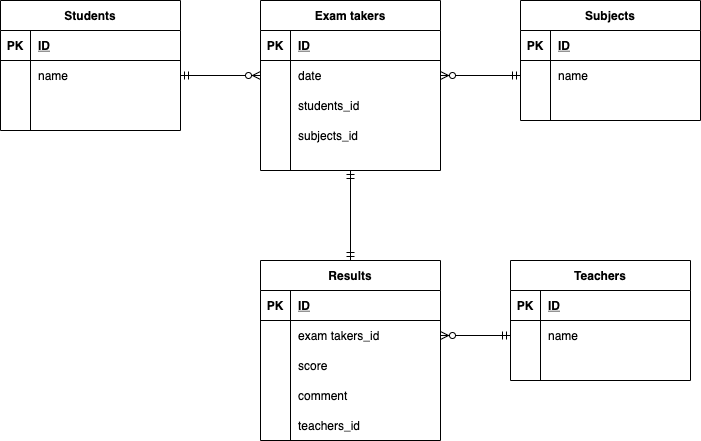

The diagram above was exported from draw.io. Its source (the exported page's mxGraphModel, read from the mxfile embedded in the PNG):
<mxGraphModel dx="1193" dy="846" grid="1" gridSize="10" guides="1" tooltips="1" connect="0" arrows="1" fold="1" page="1" pageScale="1" pageWidth="827" pageHeight="1169" math="0" shadow="0">
  <root>
    <mxCell id="0" />
    <mxCell id="1" parent="0" />
    <mxCell id="141" value="Teachers" style="shape=table;startSize=30;container=1;collapsible=1;childLayout=tableLayout;fixedRows=1;rowLines=0;fontStyle=1;align=center;resizeLast=1;" parent="1" vertex="1">
      <mxGeometry x="550" y="340" width="180" height="120" as="geometry" />
    </mxCell>
    <mxCell id="142" value="" style="shape=partialRectangle;collapsible=0;dropTarget=0;pointerEvents=0;fillColor=none;top=0;left=0;bottom=1;right=0;points=[[0,0.5],[1,0.5]];portConstraint=eastwest;" parent="141" vertex="1">
      <mxGeometry y="30" width="180" height="30" as="geometry" />
    </mxCell>
    <mxCell id="143" value="PK" style="shape=partialRectangle;connectable=0;fillColor=none;top=0;left=0;bottom=0;right=0;fontStyle=1;overflow=hidden;" parent="142" vertex="1">
      <mxGeometry width="30" height="30" as="geometry" />
    </mxCell>
    <mxCell id="144" value="ID" style="shape=partialRectangle;connectable=0;fillColor=none;top=0;left=0;bottom=0;right=0;align=left;spacingLeft=6;fontStyle=5;overflow=hidden;" parent="142" vertex="1">
      <mxGeometry x="30" width="150" height="30" as="geometry" />
    </mxCell>
    <mxCell id="145" value="" style="shape=partialRectangle;collapsible=0;dropTarget=0;pointerEvents=0;fillColor=none;top=0;left=0;bottom=0;right=0;points=[[0,0.5],[1,0.5]];portConstraint=eastwest;" parent="141" vertex="1">
      <mxGeometry y="60" width="180" height="30" as="geometry" />
    </mxCell>
    <mxCell id="146" value="" style="shape=partialRectangle;connectable=0;fillColor=none;top=0;left=0;bottom=0;right=0;editable=1;overflow=hidden;" parent="145" vertex="1">
      <mxGeometry width="30" height="30" as="geometry" />
    </mxCell>
    <mxCell id="147" value="name" style="shape=partialRectangle;connectable=0;fillColor=none;top=0;left=0;bottom=0;right=0;align=left;spacingLeft=6;overflow=hidden;" parent="145" vertex="1">
      <mxGeometry x="30" width="150" height="30" as="geometry" />
    </mxCell>
    <mxCell id="151" value="" style="shape=partialRectangle;collapsible=0;dropTarget=0;pointerEvents=0;fillColor=none;top=0;left=0;bottom=0;right=0;points=[[0,0.5],[1,0.5]];portConstraint=eastwest;" parent="141" vertex="1">
      <mxGeometry y="90" width="180" height="30" as="geometry" />
    </mxCell>
    <mxCell id="152" value="" style="shape=partialRectangle;connectable=0;fillColor=none;top=0;left=0;bottom=0;right=0;editable=1;overflow=hidden;" parent="151" vertex="1">
      <mxGeometry width="30" height="30" as="geometry" />
    </mxCell>
    <mxCell id="153" value="" style="shape=partialRectangle;connectable=0;fillColor=none;top=0;left=0;bottom=0;right=0;align=left;spacingLeft=6;overflow=hidden;" parent="151" vertex="1">
      <mxGeometry x="30" width="150" height="30" as="geometry" />
    </mxCell>
    <mxCell id="154" value="Results" style="shape=table;startSize=30;container=1;collapsible=1;childLayout=tableLayout;fixedRows=1;rowLines=0;fontStyle=1;align=center;resizeLast=1;" parent="1" vertex="1">
      <mxGeometry x="300" y="340" width="180" height="180" as="geometry" />
    </mxCell>
    <mxCell id="155" value="" style="shape=partialRectangle;collapsible=0;dropTarget=0;pointerEvents=0;fillColor=none;top=0;left=0;bottom=1;right=0;points=[[0,0.5],[1,0.5]];portConstraint=eastwest;" parent="154" vertex="1">
      <mxGeometry y="30" width="180" height="30" as="geometry" />
    </mxCell>
    <mxCell id="156" value="PK" style="shape=partialRectangle;connectable=0;fillColor=none;top=0;left=0;bottom=0;right=0;fontStyle=1;overflow=hidden;" parent="155" vertex="1">
      <mxGeometry width="30" height="30" as="geometry" />
    </mxCell>
    <mxCell id="157" value="ID" style="shape=partialRectangle;connectable=0;fillColor=none;top=0;left=0;bottom=0;right=0;align=left;spacingLeft=6;fontStyle=5;overflow=hidden;" parent="155" vertex="1">
      <mxGeometry x="30" width="150" height="30" as="geometry" />
    </mxCell>
    <mxCell id="158" value="" style="shape=partialRectangle;collapsible=0;dropTarget=0;pointerEvents=0;fillColor=none;top=0;left=0;bottom=0;right=0;points=[[0,0.5],[1,0.5]];portConstraint=eastwest;" parent="154" vertex="1">
      <mxGeometry y="60" width="180" height="30" as="geometry" />
    </mxCell>
    <mxCell id="159" value="" style="shape=partialRectangle;connectable=0;fillColor=none;top=0;left=0;bottom=0;right=0;editable=1;overflow=hidden;" parent="158" vertex="1">
      <mxGeometry width="30" height="30" as="geometry" />
    </mxCell>
    <mxCell id="160" value="exam takers_id" style="shape=partialRectangle;connectable=0;fillColor=none;top=0;left=0;bottom=0;right=0;align=left;spacingLeft=6;overflow=hidden;" parent="158" vertex="1">
      <mxGeometry x="30" width="150" height="30" as="geometry" />
    </mxCell>
    <mxCell id="164" value="" style="shape=partialRectangle;collapsible=0;dropTarget=0;pointerEvents=0;fillColor=none;top=0;left=0;bottom=0;right=0;points=[[0,0.5],[1,0.5]];portConstraint=eastwest;" parent="154" vertex="1">
      <mxGeometry y="90" width="180" height="30" as="geometry" />
    </mxCell>
    <mxCell id="165" value="" style="shape=partialRectangle;connectable=0;fillColor=none;top=0;left=0;bottom=0;right=0;editable=1;overflow=hidden;" parent="164" vertex="1">
      <mxGeometry width="30" height="30" as="geometry" />
    </mxCell>
    <mxCell id="166" value="score" style="shape=partialRectangle;connectable=0;fillColor=none;top=0;left=0;bottom=0;right=0;align=left;spacingLeft=6;overflow=hidden;" parent="164" vertex="1">
      <mxGeometry x="30" width="150" height="30" as="geometry" />
    </mxCell>
    <mxCell id="214" value="" style="shape=partialRectangle;collapsible=0;dropTarget=0;pointerEvents=0;fillColor=none;top=0;left=0;bottom=0;right=0;points=[[0,0.5],[1,0.5]];portConstraint=eastwest;" parent="154" vertex="1">
      <mxGeometry y="120" width="180" height="30" as="geometry" />
    </mxCell>
    <mxCell id="215" value="" style="shape=partialRectangle;connectable=0;fillColor=none;top=0;left=0;bottom=0;right=0;editable=1;overflow=hidden;" parent="214" vertex="1">
      <mxGeometry width="30" height="30" as="geometry" />
    </mxCell>
    <mxCell id="216" value="comment" style="shape=partialRectangle;connectable=0;fillColor=none;top=0;left=0;bottom=0;right=0;align=left;spacingLeft=6;overflow=hidden;" parent="214" vertex="1">
      <mxGeometry x="30" width="150" height="30" as="geometry" />
    </mxCell>
    <mxCell id="217" value="" style="shape=partialRectangle;collapsible=0;dropTarget=0;pointerEvents=0;fillColor=none;top=0;left=0;bottom=0;right=0;points=[[0,0.5],[1,0.5]];portConstraint=eastwest;" parent="154" vertex="1">
      <mxGeometry y="150" width="180" height="30" as="geometry" />
    </mxCell>
    <mxCell id="218" value="" style="shape=partialRectangle;connectable=0;fillColor=none;top=0;left=0;bottom=0;right=0;editable=1;overflow=hidden;" parent="217" vertex="1">
      <mxGeometry width="30" height="30" as="geometry" />
    </mxCell>
    <mxCell id="219" value="teachers_id" style="shape=partialRectangle;connectable=0;fillColor=none;top=0;left=0;bottom=0;right=0;align=left;spacingLeft=6;overflow=hidden;" parent="217" vertex="1">
      <mxGeometry x="30" width="150" height="30" as="geometry" />
    </mxCell>
    <mxCell id="167" value="Subjects" style="shape=table;startSize=30;container=1;collapsible=1;childLayout=tableLayout;fixedRows=1;rowLines=0;fontStyle=1;align=center;resizeLast=1;" parent="1" vertex="1">
      <mxGeometry x="560" y="80" width="180" height="120" as="geometry" />
    </mxCell>
    <mxCell id="168" value="" style="shape=partialRectangle;collapsible=0;dropTarget=0;pointerEvents=0;fillColor=none;top=0;left=0;bottom=1;right=0;points=[[0,0.5],[1,0.5]];portConstraint=eastwest;" parent="167" vertex="1">
      <mxGeometry y="30" width="180" height="30" as="geometry" />
    </mxCell>
    <mxCell id="169" value="PK" style="shape=partialRectangle;connectable=0;fillColor=none;top=0;left=0;bottom=0;right=0;fontStyle=1;overflow=hidden;" parent="168" vertex="1">
      <mxGeometry width="30" height="30" as="geometry" />
    </mxCell>
    <mxCell id="170" value="ID" style="shape=partialRectangle;connectable=0;fillColor=none;top=0;left=0;bottom=0;right=0;align=left;spacingLeft=6;fontStyle=5;overflow=hidden;" parent="168" vertex="1">
      <mxGeometry x="30" width="150" height="30" as="geometry" />
    </mxCell>
    <mxCell id="171" value="" style="shape=partialRectangle;collapsible=0;dropTarget=0;pointerEvents=0;fillColor=none;top=0;left=0;bottom=0;right=0;points=[[0,0.5],[1,0.5]];portConstraint=eastwest;" parent="167" vertex="1">
      <mxGeometry y="60" width="180" height="30" as="geometry" />
    </mxCell>
    <mxCell id="172" value="" style="shape=partialRectangle;connectable=0;fillColor=none;top=0;left=0;bottom=0;right=0;editable=1;overflow=hidden;" parent="171" vertex="1">
      <mxGeometry width="30" height="30" as="geometry" />
    </mxCell>
    <mxCell id="173" value="name" style="shape=partialRectangle;connectable=0;fillColor=none;top=0;left=0;bottom=0;right=0;align=left;spacingLeft=6;overflow=hidden;" parent="171" vertex="1">
      <mxGeometry x="30" width="150" height="30" as="geometry" />
    </mxCell>
    <mxCell id="174" value="" style="shape=partialRectangle;collapsible=0;dropTarget=0;pointerEvents=0;fillColor=none;top=0;left=0;bottom=0;right=0;points=[[0,0.5],[1,0.5]];portConstraint=eastwest;" parent="167" vertex="1">
      <mxGeometry y="90" width="180" height="30" as="geometry" />
    </mxCell>
    <mxCell id="175" value="" style="shape=partialRectangle;connectable=0;fillColor=none;top=0;left=0;bottom=0;right=0;editable=1;overflow=hidden;" parent="174" vertex="1">
      <mxGeometry width="30" height="30" as="geometry" />
    </mxCell>
    <mxCell id="176" value="" style="shape=partialRectangle;connectable=0;fillColor=none;top=0;left=0;bottom=0;right=0;align=left;spacingLeft=6;overflow=hidden;" parent="174" vertex="1">
      <mxGeometry x="30" width="150" height="30" as="geometry" />
    </mxCell>
    <mxCell id="211" style="edgeStyle=none;rounded=0;orthogonalLoop=1;jettySize=auto;html=1;exitX=0.5;exitY=1;exitDx=0;exitDy=0;entryX=0.5;entryY=0;entryDx=0;entryDy=0;startArrow=ERmandOne;startFill=0;endArrow=ERmandOne;endFill=0;" parent="1" source="180" target="154" edge="1">
      <mxGeometry relative="1" as="geometry" />
    </mxCell>
    <mxCell id="180" value="Exam takers" style="shape=table;startSize=30;container=1;collapsible=1;childLayout=tableLayout;fixedRows=1;rowLines=0;fontStyle=1;align=center;resizeLast=1;" parent="1" vertex="1">
      <mxGeometry x="300" y="80" width="180" height="170" as="geometry">
        <mxRectangle x="300" y="80" width="100" height="30" as="alternateBounds" />
      </mxGeometry>
    </mxCell>
    <mxCell id="181" value="" style="shape=partialRectangle;collapsible=0;dropTarget=0;pointerEvents=0;fillColor=none;top=0;left=0;bottom=1;right=0;points=[[0,0.5],[1,0.5]];portConstraint=eastwest;" parent="180" vertex="1">
      <mxGeometry y="30" width="180" height="30" as="geometry" />
    </mxCell>
    <mxCell id="182" value="PK" style="shape=partialRectangle;connectable=0;fillColor=none;top=0;left=0;bottom=0;right=0;fontStyle=1;overflow=hidden;" parent="181" vertex="1">
      <mxGeometry width="30" height="30" as="geometry" />
    </mxCell>
    <mxCell id="183" value="ID" style="shape=partialRectangle;connectable=0;fillColor=none;top=0;left=0;bottom=0;right=0;align=left;spacingLeft=6;fontStyle=5;overflow=hidden;" parent="181" vertex="1">
      <mxGeometry x="30" width="150" height="30" as="geometry" />
    </mxCell>
    <mxCell id="184" value="" style="shape=partialRectangle;collapsible=0;dropTarget=0;pointerEvents=0;fillColor=none;top=0;left=0;bottom=0;right=0;points=[[0,0.5],[1,0.5]];portConstraint=eastwest;" parent="180" vertex="1">
      <mxGeometry y="60" width="180" height="30" as="geometry" />
    </mxCell>
    <mxCell id="185" value="" style="shape=partialRectangle;connectable=0;fillColor=none;top=0;left=0;bottom=0;right=0;editable=1;overflow=hidden;" parent="184" vertex="1">
      <mxGeometry width="30" height="30" as="geometry" />
    </mxCell>
    <mxCell id="186" value="date" style="shape=partialRectangle;connectable=0;fillColor=none;top=0;left=0;bottom=0;right=0;align=left;spacingLeft=6;overflow=hidden;" parent="184" vertex="1">
      <mxGeometry x="30" width="150" height="30" as="geometry" />
    </mxCell>
    <mxCell id="187" value="" style="shape=partialRectangle;collapsible=0;dropTarget=0;pointerEvents=0;fillColor=none;top=0;left=0;bottom=0;right=0;points=[[0,0.5],[1,0.5]];portConstraint=eastwest;" parent="180" vertex="1">
      <mxGeometry y="90" width="180" height="30" as="geometry" />
    </mxCell>
    <mxCell id="188" value="" style="shape=partialRectangle;connectable=0;fillColor=none;top=0;left=0;bottom=0;right=0;editable=1;overflow=hidden;" parent="187" vertex="1">
      <mxGeometry width="30" height="30" as="geometry" />
    </mxCell>
    <mxCell id="189" value="students_id" style="shape=partialRectangle;connectable=0;fillColor=none;top=0;left=0;bottom=0;right=0;align=left;spacingLeft=6;overflow=hidden;" parent="187" vertex="1">
      <mxGeometry x="30" width="150" height="30" as="geometry" />
    </mxCell>
    <mxCell id="190" value="" style="shape=partialRectangle;collapsible=0;dropTarget=0;pointerEvents=0;fillColor=none;top=0;left=0;bottom=0;right=0;points=[[0,0.5],[1,0.5]];portConstraint=eastwest;" parent="180" vertex="1">
      <mxGeometry y="120" width="180" height="30" as="geometry" />
    </mxCell>
    <mxCell id="191" value="" style="shape=partialRectangle;connectable=0;fillColor=none;top=0;left=0;bottom=0;right=0;editable=1;overflow=hidden;" parent="190" vertex="1">
      <mxGeometry width="30" height="30" as="geometry" />
    </mxCell>
    <mxCell id="192" value="subjects_id" style="shape=partialRectangle;connectable=0;fillColor=none;top=0;left=0;bottom=0;right=0;align=left;spacingLeft=6;overflow=hidden;" parent="190" vertex="1">
      <mxGeometry x="30" width="150" height="30" as="geometry" />
    </mxCell>
    <mxCell id="193" value="Students" style="shape=table;startSize=30;container=1;collapsible=1;childLayout=tableLayout;fixedRows=1;rowLines=0;fontStyle=1;align=center;resizeLast=1;" parent="1" vertex="1">
      <mxGeometry x="40" y="80" width="180" height="130" as="geometry" />
    </mxCell>
    <mxCell id="194" value="" style="shape=partialRectangle;collapsible=0;dropTarget=0;pointerEvents=0;fillColor=none;top=0;left=0;bottom=1;right=0;points=[[0,0.5],[1,0.5]];portConstraint=eastwest;" parent="193" vertex="1">
      <mxGeometry y="30" width="180" height="30" as="geometry" />
    </mxCell>
    <mxCell id="195" value="PK" style="shape=partialRectangle;connectable=0;fillColor=none;top=0;left=0;bottom=0;right=0;fontStyle=1;overflow=hidden;" parent="194" vertex="1">
      <mxGeometry width="30" height="30" as="geometry" />
    </mxCell>
    <mxCell id="196" value="ID" style="shape=partialRectangle;connectable=0;fillColor=none;top=0;left=0;bottom=0;right=0;align=left;spacingLeft=6;fontStyle=5;overflow=hidden;" parent="194" vertex="1">
      <mxGeometry x="30" width="150" height="30" as="geometry" />
    </mxCell>
    <mxCell id="197" value="" style="shape=partialRectangle;collapsible=0;dropTarget=0;pointerEvents=0;fillColor=none;top=0;left=0;bottom=0;right=0;points=[[0,0.5],[1,0.5]];portConstraint=eastwest;" parent="193" vertex="1">
      <mxGeometry y="60" width="180" height="30" as="geometry" />
    </mxCell>
    <mxCell id="198" value="" style="shape=partialRectangle;connectable=0;fillColor=none;top=0;left=0;bottom=0;right=0;editable=1;overflow=hidden;" parent="197" vertex="1">
      <mxGeometry width="30" height="30" as="geometry" />
    </mxCell>
    <mxCell id="199" value="name" style="shape=partialRectangle;connectable=0;fillColor=none;top=0;left=0;bottom=0;right=0;align=left;spacingLeft=6;overflow=hidden;" parent="197" vertex="1">
      <mxGeometry x="30" width="150" height="30" as="geometry" />
    </mxCell>
    <mxCell id="210" style="rounded=0;orthogonalLoop=1;jettySize=auto;html=1;exitX=0;exitY=0.5;exitDx=0;exitDy=0;entryX=1;entryY=0.5;entryDx=0;entryDy=0;startArrow=ERzeroToMany;startFill=1;endArrow=ERmandOne;endFill=0;" parent="1" source="184" target="197" edge="1">
      <mxGeometry relative="1" as="geometry" />
    </mxCell>
    <mxCell id="213" style="edgeStyle=none;rounded=0;orthogonalLoop=1;jettySize=auto;html=1;exitX=1;exitY=0.5;exitDx=0;exitDy=0;entryX=0;entryY=0.5;entryDx=0;entryDy=0;startArrow=ERzeroToMany;startFill=1;endArrow=ERmandOne;endFill=0;" parent="1" source="158" target="145" edge="1">
      <mxGeometry relative="1" as="geometry" />
    </mxCell>
    <mxCell id="220" style="rounded=0;orthogonalLoop=1;jettySize=auto;html=1;endArrow=ERmandOne;endFill=0;startArrow=ERzeroToMany;startFill=1;" parent="1" source="184" target="171" edge="1">
      <mxGeometry relative="1" as="geometry" />
    </mxCell>
  </root>
</mxGraphModel>